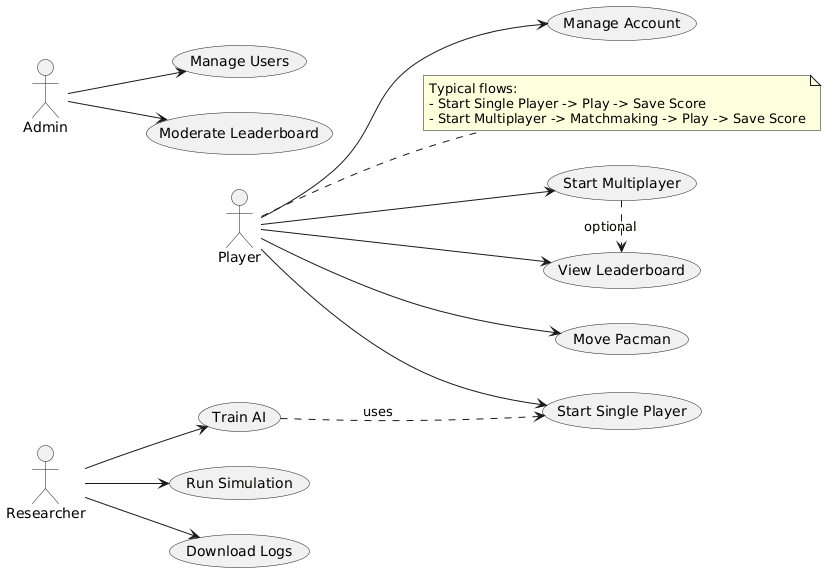

The diagram above was rendered by PlantUML. Its source (embedded in the PNG):
@startuml
left to right direction
actor Player
actor Researcher
actor Admin


Player --> (Start Single Player)
Player --> (Start Multiplayer)
Player --> (Move Pacman)
Player --> (View Leaderboard)
Player --> (Manage Account)


Researcher --> (Train AI)
Researcher --> (Run Simulation)
Researcher --> (Download Logs)


Admin --> (Manage Users)
Admin --> (Moderate Leaderboard)


(Train AI) ..> (Start Single Player) : uses
(Start Multiplayer) .> (View Leaderboard) : optional


note right of Player
Typical flows:
- Start Single Player -> Play -> Save Score
- Start Multiplayer -> Matchmaking -> Play -> Save Score
end note
@enduml